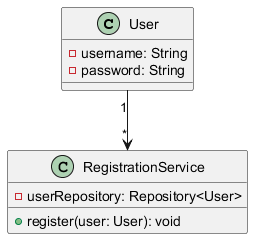

The diagram above was rendered by PlantUML. Its source (embedded in the PNG):
@startuml
   class User {
       - username: String
       - password: String
   }

   class RegistrationService {
       - userRepository: Repository<User>

       + register(user: User): void
   }

   User "1" --> "*" RegistrationService
   @enduml